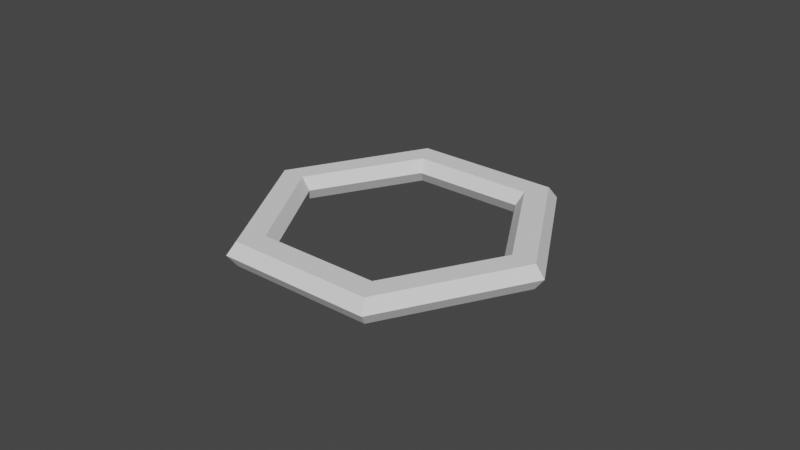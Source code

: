 # Source: EsagonoPinzabile.blend  (saved by Blender 2.90.8; exported with 4.5.12 LTS)
import bpy
from mathutils import Matrix  # noqa: F401  (used for matrix-valued properties, if any)

bpy.ops.wm.read_factory_settings(use_empty=True)
scene = bpy.context.scene
scene.name = 'Scene'

# ---- collections
col_collection = bpy.data.collections.new('Collection'); scene.collection.children.link(col_collection)

# ---- world
world_world = bpy.data.worlds.new('World'); scene.world = world_world
world_world.use_nodes = True; world_world.node_tree.nodes.clear()
_N = world_world.node_tree.nodes; _L = world_world.node_tree.links
n0 = _N.new('ShaderNodeOutputWorld'); n0.name = 'World Output'; n0.location = (300, 300)
n1 = _N.new('ShaderNodeBackground'); n1.name = 'Background'; n1.location = (10, 300)
n1.inputs[0].default_value = (0.05088, 0.05088, 0.05088, 1.0)
_L.new(n1.outputs[0], n0.inputs[0])
n0.is_active_output = True
world_world.color = (0.05088, 0.05088, 0.05088)
world_world.use_sun_shadow = False
world_world.sun_shadow_jitter_overblur = 0.0

# ---- meshes
me_torus_002 = bpy.data.meshes.new('Torus.002')
me_torus_002.from_pydata([(0.05018, 0.0, 0.0), (0.04723, -1.374e-06, -0.003906), (0.03949, -1.293e-06, -0.003906), (0.03667, -3.521e-11, -8.674e-19), (0.03949, 1.293e-06, 0.003906), (0.04723, 1.374e-06, 0.003906), (0.02509, -0.04517, 8.581e-06), (0.02362, -0.04251, -0.003898), (0.01974, -0.03501, -0.003899), (0.01833, -0.03251, 6.562e-06), (0.01974, -0.03501, 0.003913), (0.02362, -0.04251, 0.003914)], [], [(0, 6, 7, 1), (1, 7, 8, 2), (2, 8, 9, 3), (3, 9, 10, 4), (4, 10, 11, 5), (5, 11, 6, 0)])
_uv = me_torus_002.uv_layers.new(name='UVMap')
_uv.uv.foreach_set('vector', [0.5, 0.5, 0.6667, 0.5, 0.6667, 0.6667, 0.5, 0.6667, 0.5, 0.6667, 0.6667, 0.6667, 0.6667, 0.8333, 0.5, 0.8333, 0.5, 0.8333, 0.6667, 0.8333, 0.6667, 1.0, 0.5, 1.0, 0.5, -1.11e-16, 0.6667, -1.11e-16, 0.6667, 0.1667, 0.5, 0.1667, 0.5, 0.1667, 0.6667, 0.1667, 0.6667, 0.3333, 0.5, 0.3333, 0.5, 0.3333, 0.6667, 0.3333, 0.6667, 0.5, 0.5, 0.5])
me_torus_002.use_remesh_fix_poles = True
me_torus_002.use_remesh_preserve_attributes = False
me_torus_002.use_mirror_vertex_groups = False
me_torus_002.update()
me_torus_004 = bpy.data.meshes.new('Torus.004')
me_torus_004.from_pydata([(0.05018, 0.0, 0.0), (0.04723, -1.374e-06, -0.003906), (0.03949, -1.293e-06, -0.003906), (0.03667, -3.521e-11, -8.674e-19), (0.03949, 1.293e-06, 0.003906), (0.04723, 1.374e-06, 0.003906), (0.02509, 0.04517, -8.581e-06), (0.02362, 0.04251, -0.003914), (0.01974, 0.03501, -0.003913), (0.01833, 0.03251, -6.562e-06), (0.01974, 0.03501, 0.003899), (0.02362, 0.04251, 0.003898)], [], [(6, 0, 1, 7), (7, 1, 2, 8), (8, 2, 3, 9), (9, 3, 4, 10), (10, 4, 5, 11), (11, 5, 0, 6)])
_uv = me_torus_004.uv_layers.new(name='UVMap')
_uv.uv.foreach_set('vector', [0.3333, 0.5, 0.5, 0.5, 0.5, 0.6667, 0.3333, 0.6667, 0.3333, 0.6667, 0.5, 0.6667, 0.5, 0.8333, 0.3333, 0.8333, 0.3333, 0.8333, 0.5, 0.8333, 0.5, 1.0, 0.3333, 1.0, 0.3333, -1.11e-16, 0.5, -1.11e-16, 0.5, 0.1667, 0.3333, 0.1667, 0.3333, 0.1667, 0.5, 0.1667, 0.5, 0.3333, 0.3333, 0.3333, 0.3333, 0.3333, 0.5, 0.3333, 0.5, 0.5, 0.3333, 0.5])
me_torus_004.use_remesh_fix_poles = True
me_torus_004.use_remesh_preserve_attributes = False
me_torus_004.use_mirror_vertex_groups = False
me_torus_004.update()
me_torus_005 = bpy.data.meshes.new('Torus.005')
me_torus_005.from_pydata([(-0.02509, 0.04517, -8.581e-06), (-0.02362, 0.04251, -0.003914), (-0.01974, 0.03501, -0.003913), (-0.01833, 0.03251, -6.562e-06), (-0.01974, 0.03501, 0.003899), (-0.02362, 0.04251, 0.003898), (0.02509, 0.04517, -8.581e-06), (0.02362, 0.04251, -0.003914), (0.01974, 0.03501, -0.003913), (0.01833, 0.03251, -6.562e-06), (0.01974, 0.03501, 0.003899), (0.02362, 0.04251, 0.003898)], [], [(0, 6, 7, 1), (1, 7, 8, 2), (2, 8, 9, 3), (3, 9, 10, 4), (4, 10, 11, 5), (5, 11, 6, 0)])
_uv = me_torus_005.uv_layers.new(name='UVMap')
_uv.uv.foreach_set('vector', [0.1667, 0.5, 0.3333, 0.5, 0.3333, 0.6667, 0.1667, 0.6667, 0.1667, 0.6667, 0.3333, 0.6667, 0.3333, 0.8333, 0.1667, 0.8333, 0.1667, 0.8333, 0.3333, 0.8333, 0.3333, 1.0, 0.1667, 1.0, 0.1667, -1.11e-16, 0.3333, -1.11e-16, 0.3333, 0.1667, 0.1667, 0.1667, 0.1667, 0.1667, 0.3333, 0.1667, 0.3333, 0.3333, 0.1667, 0.3333, 0.1667, 0.3333, 0.3333, 0.3333, 0.3333, 0.5, 0.1667, 0.5])
me_torus_005.use_remesh_fix_poles = True
me_torus_005.use_remesh_preserve_attributes = False
me_torus_005.use_mirror_vertex_groups = False
me_torus_005.update()
me_torus_006 = bpy.data.meshes.new('Torus.006')
me_torus_006.from_pydata([(-0.05018, -4.56e-09, 8.662e-13), (-0.04723, -1.378e-06, -0.003906), (-0.03949, -1.296e-06, -0.003906), (-0.03667, -3.317e-09, 6.624e-13), (-0.03949, 1.289e-06, 0.003906), (-0.04723, 1.369e-06, 0.003906), (-0.02509, 0.04517, -8.581e-06), (-0.02362, 0.04251, -0.003914), (-0.01974, 0.03501, -0.003913), (-0.01833, 0.03251, -6.562e-06), (-0.01974, 0.03501, 0.003899), (-0.02362, 0.04251, 0.003898)], [], [(0, 6, 7, 1), (1, 7, 8, 2), (2, 8, 9, 3), (3, 9, 10, 4), (4, 10, 11, 5), (5, 11, 6, 0)])
_uv = me_torus_006.uv_layers.new(name='UVMap')
_uv.uv.foreach_set('vector', [-1.11e-16, 0.5, 0.1667, 0.5, 0.1667, 0.6667, -1.11e-16, 0.6667, -1.11e-16, 0.6667, 0.1667, 0.6667, 0.1667, 0.8333, -1.11e-16, 0.8333, -1.11e-16, 0.8333, 0.1667, 0.8333, 0.1667, 1.0, -1.11e-16, 1.0, -1.11e-16, -1.11e-16, 0.1667, -1.11e-16, 0.1667, 0.1667, -1.11e-16, 0.1667, -1.11e-16, 0.1667, 0.1667, 0.1667, 0.1667, 0.3333, -1.11e-16, 0.3333, -1.11e-16, 0.3333, 0.1667, 0.3333, 0.1667, 0.5, -1.11e-16, 0.5])
me_torus_006.use_remesh_fix_poles = True
me_torus_006.use_remesh_preserve_attributes = False
me_torus_006.use_mirror_vertex_groups = False
me_torus_006.update()
me_torus_007 = bpy.data.meshes.new('Torus.007')
me_torus_007.from_pydata([(-0.02509, -0.04517, 8.581e-06), (-0.02362, -0.04251, -0.003898), (-0.01974, -0.03501, -0.003899), (-0.01833, -0.03251, 6.562e-06), (-0.01974, -0.03501, 0.003913), (-0.02362, -0.04251, 0.003914), (-0.05018, -4.56e-09, 8.662e-13), (-0.04723, -1.378e-06, -0.003906), (-0.03949, -1.296e-06, -0.003906), (-0.03667, -3.317e-09, 6.624e-13), (-0.03949, 1.289e-06, 0.003906), (-0.04723, 1.369e-06, 0.003906)], [], [(0, 6, 7, 1), (1, 7, 8, 2), (2, 8, 9, 3), (3, 9, 10, 4), (4, 10, 11, 5), (5, 11, 6, 0)])
_uv = me_torus_007.uv_layers.new(name='UVMap')
_uv.uv.foreach_set('vector', [0.8333, 0.5, 1.0, 0.5, 1.0, 0.6667, 0.8333, 0.6667, 0.8333, 0.6667, 1.0, 0.6667, 1.0, 0.8333, 0.8333, 0.8333, 0.8333, 0.8333, 1.0, 0.8333, 1.0, 1.0, 0.8333, 1.0, 0.8333, -1.11e-16, 1.0, -1.11e-16, 1.0, 0.1667, 0.8333, 0.1667, 0.8333, 0.1667, 1.0, 0.1667, 1.0, 0.3333, 0.8333, 0.3333, 0.8333, 0.3333, 1.0, 0.3333, 1.0, 0.5, 0.8333, 0.5])
me_torus_007.use_remesh_fix_poles = True
me_torus_007.use_remesh_preserve_attributes = False
me_torus_007.use_mirror_vertex_groups = False
me_torus_007.update()
me_torus_009 = bpy.data.meshes.new('Torus.009')
me_torus_009.from_pydata([(0.02509, -0.04517, 8.581e-06), (0.02362, -0.04251, -0.003898), (0.01974, -0.03501, -0.003899), (0.01833, -0.03251, 6.562e-06), (0.01974, -0.03501, 0.003913), (0.02362, -0.04251, 0.003914), (-0.02509, -0.04517, 8.581e-06), (-0.02362, -0.04251, -0.003898), (-0.01974, -0.03501, -0.003899), (-0.01833, -0.03251, 6.562e-06), (-0.01974, -0.03501, 0.003913), (-0.02362, -0.04251, 0.003914)], [], [(0, 6, 7, 1), (1, 7, 8, 2), (2, 8, 9, 3), (3, 9, 10, 4), (4, 10, 11, 5), (5, 11, 6, 0)])
_uv = me_torus_009.uv_layers.new(name='UVMap')
_uv.uv.foreach_set('vector', [0.6667, 0.5, 0.8333, 0.5, 0.8333, 0.6667, 0.6667, 0.6667, 0.6667, 0.6667, 0.8333, 0.6667, 0.8333, 0.8333, 0.6667, 0.8333, 0.6667, 0.8333, 0.8333, 0.8333, 0.8333, 1.0, 0.6667, 1.0, 0.6667, -1.11e-16, 0.8333, -1.11e-16, 0.8333, 0.1667, 0.6667, 0.1667, 0.6667, 0.1667, 0.8333, 0.1667, 0.8333, 0.3333, 0.6667, 0.3333, 0.6667, 0.3333, 0.8333, 0.3333, 0.8333, 0.5, 0.6667, 0.5])
me_torus_009.use_remesh_fix_poles = True
me_torus_009.use_remesh_preserve_attributes = False
me_torus_009.use_mirror_vertex_groups = False
me_torus_009.update()

# ---- objects
ob_torus_001 = bpy.data.objects.new('Torus.001', me_torus_002)
ob_torus_002 = bpy.data.objects.new('Torus.002', me_torus_004)
ob_torus_003 = bpy.data.objects.new('Torus.003', me_torus_005)
ob_torus_004 = bpy.data.objects.new('Torus.004', me_torus_006)
ob_torus_005 = bpy.data.objects.new('Torus.005', me_torus_007)
ob_torus_006 = bpy.data.objects.new('Torus.006', me_torus_009)

# ---- transforms, parenting, visibility, modifiers, constraints
ob_torus_001.location = (0.0, 0.0, 0.0)
ob_torus_001.lineart.crease_threshold = 0.0
ob_torus_002.location = (0.0, 0.0, 0.0)
ob_torus_002.lineart.crease_threshold = 0.0
ob_torus_003.location = (0.0, 0.0, 0.0)
ob_torus_003.lineart.crease_threshold = 0.0
ob_torus_004.location = (0.0, 0.0, 0.0)
ob_torus_004.lineart.crease_threshold = 0.0
ob_torus_005.location = (0.0, 0.0, 0.0)
ob_torus_005.lineart.crease_threshold = 0.0
ob_torus_006.location = (0.0, 0.0, 0.0)
ob_torus_006.lineart.crease_threshold = 0.0

# ---- collection membership
col_collection.objects.link(ob_torus_001)
col_collection.objects.link(ob_torus_002)
col_collection.objects.link(ob_torus_003)
col_collection.objects.link(ob_torus_004)
col_collection.objects.link(ob_torus_005)
col_collection.objects.link(ob_torus_006)

# ---- scene / render settings (as saved in the file)
scene.frame_start = 1; scene.frame_end = 250; scene.frame_set(1)
scene.render.engine = 'BLENDER_EEVEE_NEXT'
scene.cycles.use_denoising = False
scene.cycles.samples = 128
scene.cycles.sampling_pattern = 'TABULATED_SOBOL'
scene.cycles.use_adaptive_sampling = False
scene.cycles.use_light_tree = False
scene.view_settings.view_transform = 'Filmic'
bpy.context.view_layer.update()

# ---- added for rendering (the .blend has no active camera and no usable light): camera, sun
cam_auto = bpy.data.cameras.new('AutoCamera')
cam_auto.lens = 50.0
cam_auto.sensor_width = 36.0
cam_auto.clip_end = 1000.0
ob_auto_camera = bpy.data.objects.new('AutoCamera', cam_auto)
scene.collection.objects.link(ob_auto_camera)
ob_auto_camera.location = (0.185045, -0.222054, 0.148036)
ob_auto_camera.rotation_euler = (1.09748, -7.21219e-08, 0.694738)
scene.camera = ob_auto_camera
light_auto_sun = bpy.data.lights.new('AutoSun', 'SUN')
light_auto_sun.energy = 3.0
light_auto_sun.angle = 0.0523599
ob_auto_sun = bpy.data.objects.new('AutoSun', light_auto_sun)
scene.collection.objects.link(ob_auto_sun)
ob_auto_sun.rotation_euler = (0.872665, 0.174533, 0.523599)
bpy.context.view_layer.update()
